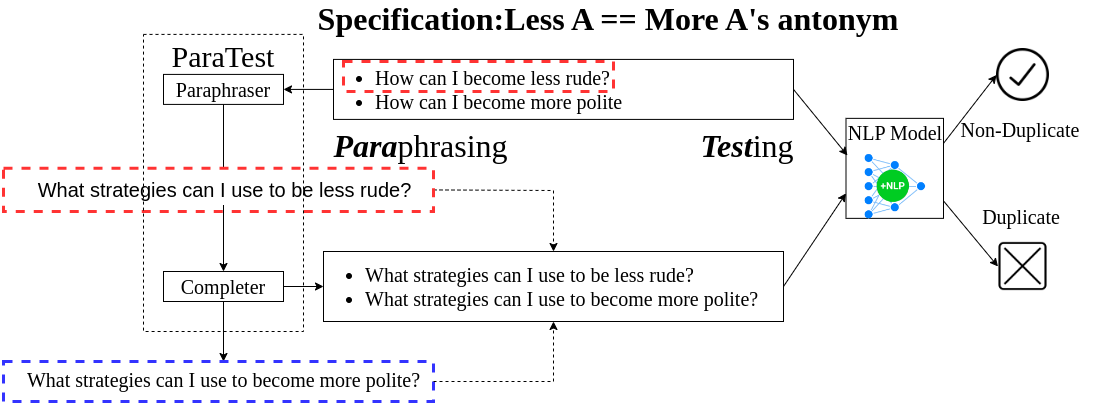

The diagram above was exported from draw.io. Its source (the exported page's mxGraphModel, read from the mxfile embedded in the PNG):
<mxGraphModel dx="2274" dy="787" grid="1" gridSize="10" guides="1" tooltips="1" connect="1" arrows="1" fold="1" page="1" pageScale="1" pageWidth="850" pageHeight="1100" math="0" shadow="0">
  <root>
    <mxCell id="0" />
    <mxCell id="1" parent="0" />
    <mxCell id="2" style="edgeStyle=orthogonalEdgeStyle;rounded=0;orthogonalLoop=1;jettySize=auto;html=1;entryX=1;entryY=0.5;entryDx=0;entryDy=0;" edge="1" source="3" target="19" parent="1">
      <mxGeometry relative="1" as="geometry" />
    </mxCell>
    <mxCell id="3" value="&lt;ul style=&quot;border-color: var(--border-color); font-size: 20px;&quot;&gt;&lt;li style=&quot;border-color: var(--border-color); font-size: 20px;&quot;&gt;How can I become less rude?&lt;br style=&quot;border-color: var(--border-color); font-size: 20px;&quot;&gt;&lt;/li&gt;&lt;li style=&quot;border-color: var(--border-color); font-size: 20px;&quot;&gt;How can I become more polite&lt;/li&gt;&lt;/ul&gt;" style="text;html=1;strokeColor=default;fillColor=none;align=left;verticalAlign=middle;whiteSpace=wrap;rounded=0;fontFamily=Times New Roman;fontSize=20;" vertex="1" parent="1">
      <mxGeometry x="260" y="507.91" width="460" height="60" as="geometry" />
    </mxCell>
    <mxCell id="4" value="" style="group;fontSize=20;" vertex="1" connectable="0" parent="1">
      <mxGeometry x="780" y="566.8599999999999" width="110" height="102.09000000000003" as="geometry" />
    </mxCell>
    <mxCell id="5" value="&lt;font face=&quot;Times New Roman&quot; style=&quot;font-size: 20px;&quot;&gt;NLP Model&lt;br style=&quot;font-size: 20px;&quot;&gt;&lt;br style=&quot;font-size: 20px;&quot;&gt;&lt;br style=&quot;font-size: 20px;&quot;&gt;&lt;br style=&quot;font-size: 20px;&quot;&gt;&lt;/font&gt;" style="rounded=0;whiteSpace=wrap;html=1;movable=1;resizable=1;rotatable=1;deletable=1;editable=1;connectable=1;fontSize=20;" vertex="1" parent="4">
      <mxGeometry x="-7.5" width="97.5" height="100" as="geometry" />
    </mxCell>
    <mxCell id="6" value="" style="shape=image;verticalLabelPosition=bottom;labelBackgroundColor=default;verticalAlign=top;aspect=fixed;imageAspect=0;image=data:image/png,(base64 omitted: 34024 chars);fontSize=20;" vertex="1" parent="4">
      <mxGeometry x="6.880000000000001" y="33.34" width="68.75" height="68.75" as="geometry" />
    </mxCell>
    <mxCell id="7" value="&lt;ul style=&quot;border-color: var(--border-color); font-size: 20px;&quot;&gt;&lt;li style=&quot;border-color: var(--border-color); font-size: 20px;&quot;&gt;&lt;font style=&quot;border-color: var(--border-color); font-size: 20px;&quot; face=&quot;Times New Roman&quot;&gt;What strategies can I use to be less rude?&lt;/font&gt;&lt;/li&gt;&lt;li style=&quot;border-color: var(--border-color); font-size: 20px;&quot;&gt;What strategies can I use to become more polite?&lt;/li&gt;&lt;/ul&gt;" style="text;html=1;strokeColor=default;fillColor=none;align=left;verticalAlign=middle;whiteSpace=wrap;rounded=0;fontFamily=Times New Roman;fontSize=20;" vertex="1" parent="1">
      <mxGeometry x="250" y="700" width="460" height="70" as="geometry" />
    </mxCell>
    <mxCell id="8" value="" style="endArrow=classic;html=1;rounded=0;exitX=1;exitY=0.5;exitDx=0;exitDy=0;entryX=0;entryY=0.75;entryDx=0;entryDy=0;fontSize=20;" edge="1" source="7" target="5" parent="1">
      <mxGeometry width="50" height="50" relative="1" as="geometry">
        <mxPoint x="750" y="740" as="sourcePoint" />
        <mxPoint x="800" y="690" as="targetPoint" />
      </mxGeometry>
    </mxCell>
    <mxCell id="9" value="" style="endArrow=classic;html=1;rounded=0;exitX=1;exitY=0.5;exitDx=0;exitDy=0;entryX=0.015;entryY=0.371;entryDx=0;entryDy=0;entryPerimeter=0;fontSize=20;" edge="1" source="3" target="5" parent="1">
      <mxGeometry width="50" height="50" relative="1" as="geometry">
        <mxPoint x="540" y="530" as="sourcePoint" />
        <mxPoint x="590" y="480" as="targetPoint" />
      </mxGeometry>
    </mxCell>
    <mxCell id="10" value="&lt;font style=&quot;font-size: 32px;&quot;&gt;&lt;font face=&quot;Times New Roman&quot; style=&quot;font-size: 32px;&quot;&gt;&lt;b style=&quot;font-style: italic;&quot;&gt;&amp;nbsp;Test&lt;/b&gt;&lt;/font&gt;&lt;font face=&quot;Times New Roman&quot; style=&quot;font-size: 32px;&quot;&gt;ing&lt;/font&gt;&lt;/font&gt;" style="text;html=1;strokeColor=none;fillColor=none;align=center;verticalAlign=middle;whiteSpace=wrap;rounded=0;fontSize=20;" vertex="1" parent="1">
      <mxGeometry x="590" y="580" width="160" height="30" as="geometry" />
    </mxCell>
    <mxCell id="11" value="" style="shape=image;html=1;verticalAlign=top;verticalLabelPosition=bottom;labelBackgroundColor=#ffffff;imageAspect=0;aspect=fixed;image=https://cdn2.iconfinder.com/data/icons/arrows-and-universal-actions-icon-set/256/ok_circle-128.png;strokeColor=default;fontFamily=Times New Roman;fontSize=20;" vertex="1" parent="1">
      <mxGeometry x="923" y="497" width="53" height="53" as="geometry" />
    </mxCell>
    <mxCell id="12" value="" style="endArrow=classic;html=1;rounded=0;fontFamily=Times New Roman;fontSize=20;exitX=1;exitY=0.25;exitDx=0;exitDy=0;entryX=0;entryY=0.5;entryDx=0;entryDy=0;" edge="1" source="5" target="11" parent="1">
      <mxGeometry width="50" height="50" relative="1" as="geometry">
        <mxPoint x="540" y="510" as="sourcePoint" />
        <mxPoint x="590" y="460" as="targetPoint" />
      </mxGeometry>
    </mxCell>
    <mxCell id="13" value="" style="endArrow=classic;html=1;rounded=0;fontFamily=Times New Roman;fontSize=20;entryX=0;entryY=0.5;entryDx=0;entryDy=0;exitX=0.997;exitY=0.822;exitDx=0;exitDy=0;exitPerimeter=0;" edge="1" source="5" target="16" parent="1">
      <mxGeometry width="50" height="50" relative="1" as="geometry">
        <mxPoint x="860" y="650" as="sourcePoint" />
        <mxPoint x="970" y="692.125" as="targetPoint" />
      </mxGeometry>
    </mxCell>
    <mxCell id="14" value="&lt;font style=&quot;font-size: 20px;&quot;&gt;Non-Duplicate&lt;/font&gt;" style="text;html=1;strokeColor=none;fillColor=none;align=center;verticalAlign=middle;whiteSpace=wrap;rounded=0;fontFamily=Times New Roman;fontSize=20;" vertex="1" parent="1">
      <mxGeometry x="871.5" y="562.91" width="150" height="30" as="geometry" />
    </mxCell>
    <mxCell id="15" value="&lt;span style=&quot;font-size: 20px;&quot;&gt;Duplicate&lt;/span&gt;" style="text;html=1;strokeColor=none;fillColor=none;align=center;verticalAlign=middle;whiteSpace=wrap;rounded=0;fontFamily=Times New Roman;fontSize=20;" vertex="1" parent="1">
      <mxGeometry x="893" y="650" width="110" height="30" as="geometry" />
    </mxCell>
    <mxCell id="16" value="" style="shape=image;html=1;verticalAlign=top;verticalLabelPosition=bottom;labelBackgroundColor=#ffffff;imageAspect=0;aspect=fixed;image=https://cdn2.iconfinder.com/data/icons/essential-web-1-1/50/close-box-error-wrong-reject-128.png;strokeColor=default;fontFamily=Times New Roman;fontSize=20;" vertex="1" parent="1">
      <mxGeometry x="924.5" y="690" width="50" height="50" as="geometry" />
    </mxCell>
    <mxCell id="17" value="&lt;b style=&quot;&quot;&gt;&lt;font style=&quot;font-size: 32px;&quot;&gt;Specification:Less A == More A's antonym&lt;/font&gt;&lt;/b&gt;" style="text;html=1;strokeColor=none;fillColor=none;align=center;verticalAlign=middle;whiteSpace=wrap;rounded=0;fontFamily=Times New Roman;fontSize=20;" vertex="1" parent="1">
      <mxGeometry x="160" y="452.91" width="750" height="30" as="geometry" />
    </mxCell>
    <mxCell id="18" value="" style="group" vertex="1" connectable="0" parent="1">
      <mxGeometry x="90" y="482.91" width="285" height="307.09" as="geometry" />
    </mxCell>
    <mxCell id="19" value="&lt;font face=&quot;Times New Roman&quot; style=&quot;font-size: 20px;&quot;&gt;Paraphraser&lt;br&gt;&lt;/font&gt;" style="rounded=0;whiteSpace=wrap;html=1;movable=1;resizable=1;rotatable=1;deletable=1;editable=1;connectable=1;" vertex="1" parent="18">
      <mxGeometry y="40" width="120" height="30" as="geometry" />
    </mxCell>
    <mxCell id="20" value="&lt;font style=&quot;font-size: 32px;&quot;&gt;&lt;font face=&quot;Times New Roman&quot; style=&quot;font-size: 32px;&quot;&gt;&lt;b style=&quot;&quot;&gt;&lt;i style=&quot;&quot;&gt;Para&lt;/i&gt;&lt;/b&gt;&lt;/font&gt;&lt;font face=&quot;Times New Roman&quot; style=&quot;font-size: 32px;&quot;&gt;phrasing&lt;/font&gt;&lt;/font&gt;" style="text;html=1;strokeColor=none;fillColor=none;align=center;verticalAlign=middle;whiteSpace=wrap;rounded=0;fontSize=20;" vertex="1" parent="18">
      <mxGeometry x="160" y="97.08999999999997" width="195" height="30" as="geometry" />
    </mxCell>
    <mxCell id="21" value="" style="rounded=0;whiteSpace=wrap;html=1;fontFamily=Times New Roman;fontSize=30;fillColor=none;strokeColor=#FF3333;dashed=1;strokeWidth=3;" vertex="1" parent="1">
      <mxGeometry x="270" y="510" width="270" height="30" as="geometry" />
    </mxCell>
    <mxCell id="22" value="" style="endArrow=classic;html=1;rounded=0;fontSize=25;exitX=1;exitY=0.5;exitDx=0;exitDy=0;entryX=0.5;entryY=0;entryDx=0;entryDy=0;dashed=1;" edge="1" source="28" target="7" parent="1">
      <mxGeometry width="50" height="50" relative="1" as="geometry">
        <mxPoint x="520" y="690" as="sourcePoint" />
        <mxPoint x="570" y="640" as="targetPoint" />
        <Array as="points">
          <mxPoint x="480" y="639" />
        </Array>
      </mxGeometry>
    </mxCell>
    <mxCell id="23" value="" style="group" vertex="1" connectable="0" parent="1">
      <mxGeometry x="90" y="680" width="290" height="160" as="geometry" />
    </mxCell>
    <mxCell id="24" value="&lt;font face=&quot;Times New Roman&quot; style=&quot;font-size: 20px;&quot;&gt;Completer&lt;br&gt;&lt;/font&gt;" style="rounded=0;whiteSpace=wrap;html=1;movable=1;resizable=1;rotatable=1;deletable=1;editable=1;connectable=1;" vertex="1" parent="23">
      <mxGeometry y="40" width="120" height="30" as="geometry" />
    </mxCell>
    <mxCell id="25" style="edgeStyle=orthogonalEdgeStyle;rounded=0;orthogonalLoop=1;jettySize=auto;html=1;entryX=0;entryY=0.5;entryDx=0;entryDy=0;" edge="1" source="24" target="7" parent="1">
      <mxGeometry relative="1" as="geometry" />
    </mxCell>
    <mxCell id="26" value="" style="endArrow=classic;html=1;rounded=0;entryX=0.5;entryY=0;entryDx=0;entryDy=0;exitX=0.5;exitY=1;exitDx=0;exitDy=0;" edge="1" source="19" target="24" parent="1">
      <mxGeometry relative="1" as="geometry">
        <mxPoint x="-40" y="630" as="sourcePoint" />
        <mxPoint x="-380" y="890" as="targetPoint" />
      </mxGeometry>
    </mxCell>
    <mxCell id="27" value="&lt;font style=&quot;font-size: 20px;&quot;&gt;What strategies can I use to be less rude?&lt;/font&gt;" style="edgeLabel;resizable=0;html=1;align=center;verticalAlign=middle;fontSize=30;" connectable="0" vertex="1" parent="26">
      <mxGeometry relative="1" as="geometry">
        <mxPoint y="-2" as="offset" />
      </mxGeometry>
    </mxCell>
    <mxCell id="28" value="" style="rounded=0;whiteSpace=wrap;html=1;fontFamily=Times New Roman;fontSize=30;fillColor=none;strokeColor=#FF3333;dashed=1;strokeWidth=3;" vertex="1" parent="1">
      <mxGeometry x="-70" y="616.86" width="430" height="43.14" as="geometry" />
    </mxCell>
    <mxCell id="29" style="edgeStyle=orthogonalEdgeStyle;rounded=0;orthogonalLoop=1;jettySize=auto;html=1;fontSize=20;entryX=0.5;entryY=0;entryDx=0;entryDy=0;" edge="1" source="24" target="32" parent="1">
      <mxGeometry relative="1" as="geometry">
        <mxPoint x="150" y="790" as="targetPoint" />
      </mxGeometry>
    </mxCell>
    <mxCell id="30" value="" style="rounded=0;whiteSpace=wrap;html=1;fontFamily=Times New Roman;fontSize=30;fillColor=none;strokeColor=#3333FF;dashed=1;strokeWidth=3;" vertex="1" parent="1">
      <mxGeometry x="-70" y="810" width="430" height="40" as="geometry" />
    </mxCell>
    <mxCell id="31" style="edgeStyle=orthogonalEdgeStyle;rounded=0;orthogonalLoop=1;jettySize=auto;html=1;entryX=0.5;entryY=1;entryDx=0;entryDy=0;fontSize=20;dashed=1;" edge="1" target="7" parent="1">
      <mxGeometry relative="1" as="geometry">
        <mxPoint x="360" y="830" as="sourcePoint" />
        <Array as="points">
          <mxPoint x="480" y="830" />
        </Array>
      </mxGeometry>
    </mxCell>
    <mxCell id="32" value="&lt;div style=&quot;&quot;&gt;&lt;span style=&quot;background-color: initial; font-size: 20px;&quot;&gt;What strategies can I use to become more polite?&lt;/span&gt;&lt;/div&gt;" style="text;html=1;strokeColor=none;fillColor=none;align=center;verticalAlign=middle;whiteSpace=wrap;rounded=0;fontSize=30;fontFamily=Times New Roman;" vertex="1" parent="1">
      <mxGeometry x="-72.5" y="810" width="445" height="30" as="geometry" />
    </mxCell>
    <mxCell id="33" value="" style="rounded=0;whiteSpace=wrap;html=1;fontSize=20;fillColor=none;dashed=1;" vertex="1" parent="1">
      <mxGeometry x="70" y="482.91" width="160" height="297.09" as="geometry" />
    </mxCell>
    <mxCell id="34" value="&lt;font style=&quot;font-size: 30px;&quot; face=&quot;Times New Roman&quot;&gt;ParaTest&lt;/font&gt;" style="text;html=1;strokeColor=none;fillColor=none;align=center;verticalAlign=middle;whiteSpace=wrap;rounded=0;fontSize=20;" vertex="1" parent="1">
      <mxGeometry x="120" y="490" width="60" height="30" as="geometry" />
    </mxCell>
  </root>
</mxGraphModel>